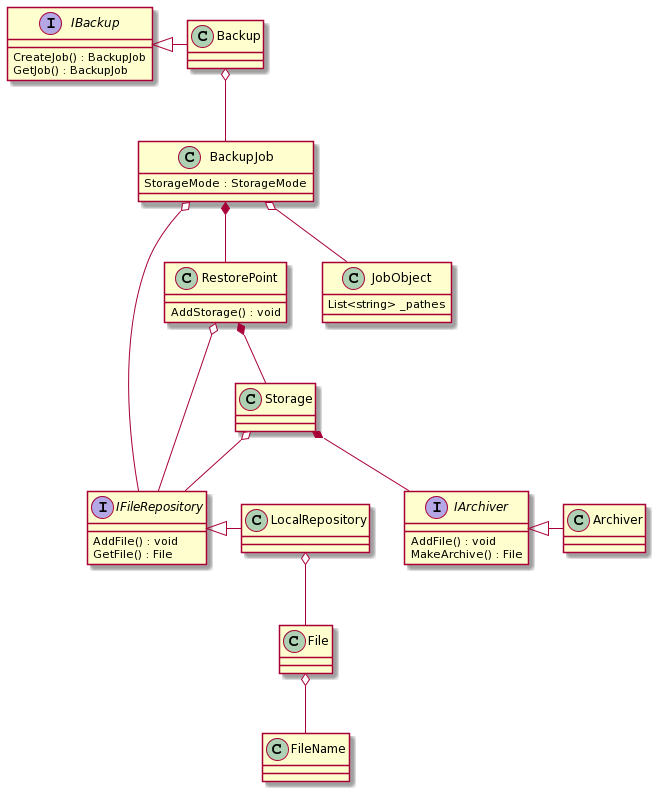

The diagram above was rendered by PlantUML. Its source (embedded in the PNG):
@startuml
interface IBackup {
 CreateJob() : BackupJob
 GetJob() : BackupJob
}

interface IFileRepository {
 AddFile() : void
 GetFile() : File
} 

class RestorePoint {
 AddStorage() : void
}

class JobObject {
 List<string> _pathes
}

class BackupJob {
 StorageMode : StorageMode
}

IBackup <|-Backup
Backup o-- BackupJob

BackupJob *-- RestorePoint
BackupJob o-- IFileRepository
BackupJob o-- JobObject


RestorePoint o-- IFileRepository
RestorePoint *-- Storage

Storage o-- IFileRepository

IFileRepository <|- LocalRepository

interface IArchiver {
 AddFile() : void
 MakeArchive() : File
}

IArchiver <|- Archiver
Storage *-- IArchiver
File o-- FileName
LocalRepository o-- File
@enduml